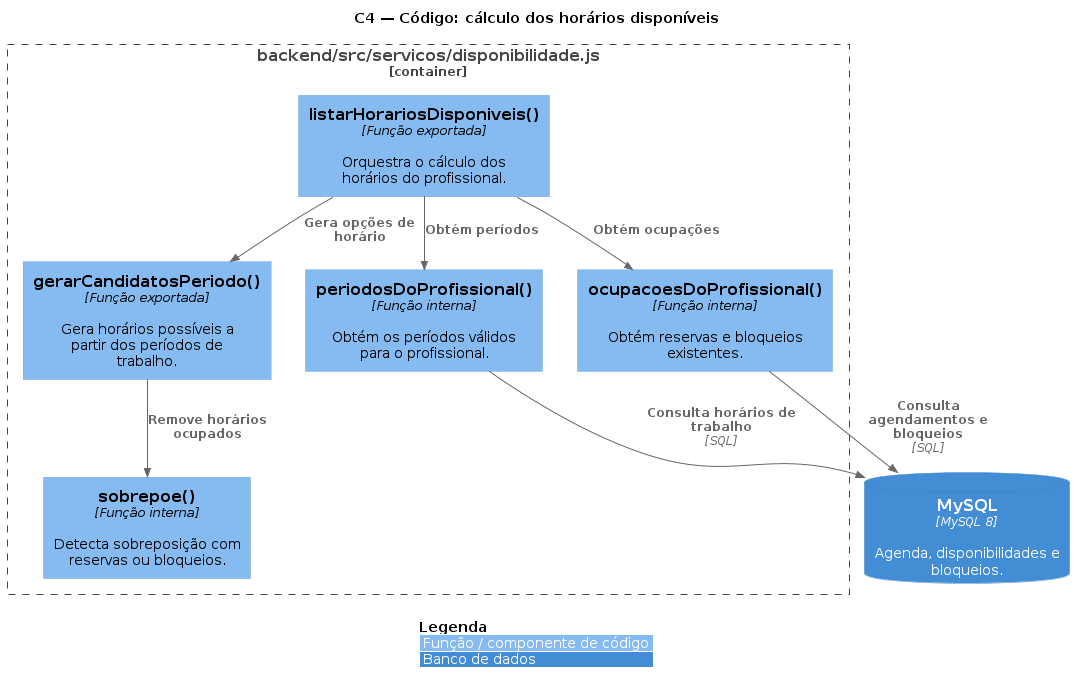

The diagram above was rendered by PlantUML. Its source (embedded in the PNG):
@startuml C4-Code-Disponibilidade-Calculo
!include https://raw.githubusercontent.com/plantuml-stdlib/C4-PlantUML/master/C4_Component.puml

title C4 — Código: cálculo dos horários disponíveis
LAYOUT_TOP_DOWN()
hide stereotype
skinparam nodesep 35
skinparam ranksep 35
legend bottom
|<color:$LEGEND_TITLE_COLOR>**Legenda**</color> |
|<$COMPONENT_BG_COLOR> Função / componente de código |
|<$CONTAINER_BG_COLOR> Banco de dados |
endlegend

Container_Boundary(servico, "backend/src/servicos/disponibilidade.js") {
    Component(listar, "listarHorariosDisponiveis()", "Função exportada", "Orquestra o cálculo dos horários do profissional.")
    Component(candidatos, "gerarCandidatosPeriodo()", "Função exportada", "Gera horários possíveis a partir dos períodos de trabalho.")
    Component(sobrepoe, "sobrepoe()", "Função interna", "Detecta sobreposição com reservas ou bloqueios.")
    Component(periodos, "periodosDoProfissional()", "Função interna", "Obtém os períodos válidos para o profissional.")
    Component(ocupacoes, "ocupacoesDoProfissional()", "Função interna", "Obtém reservas e bloqueios existentes.")
}

ContainerDb(mysql, "MySQL", "MySQL 8", "Agenda, disponibilidades e bloqueios.")

Rel(listar, periodos, "Obtém períodos")
Rel(listar, ocupacoes, "Obtém ocupações")
Rel(listar, candidatos, "Gera opções de horário")
Rel(candidatos, sobrepoe, "Remove horários ocupados")
Rel(periodos, mysql, "Consulta horários de trabalho", "SQL")
Rel(ocupacoes, mysql, "Consulta agendamentos e bloqueios", "SQL")

@enduml